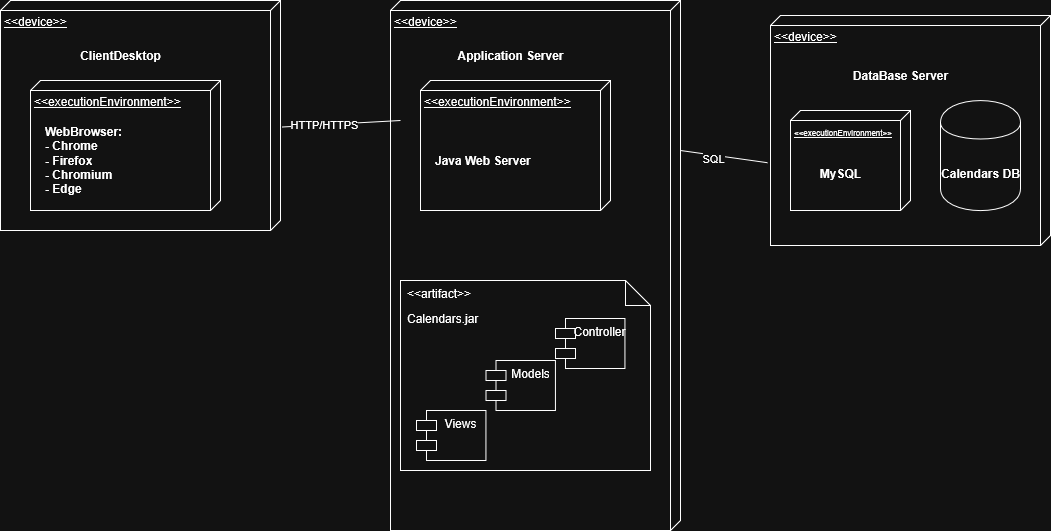

The diagram above was exported from draw.io. Its source (the exported page's mxGraphModel, read from the mxfile embedded in the PNG):
<mxGraphModel dx="1652" dy="938" grid="1" gridSize="10" guides="1" tooltips="1" connect="1" arrows="1" fold="1" page="1" pageScale="1" pageWidth="1169" pageHeight="827" math="0" shadow="0">
  <root>
    <mxCell id="0" />
    <mxCell id="1" parent="0" />
    <mxCell id="Qh9SNV62oLxCwzwCSYJ0-1" parent="1" style="verticalAlign=top;align=left;spacingTop=8;spacingLeft=2;spacingRight=12;shape=cube;size=10;direction=south;fontStyle=4;html=1;whiteSpace=wrap;" value="&amp;lt;&amp;lt;device&amp;gt;&amp;gt;" vertex="1">
      <mxGeometry height="230" width="280" x="70" y="70" as="geometry" />
    </mxCell>
    <mxCell id="Qh9SNV62oLxCwzwCSYJ0-2" parent="1" style="verticalAlign=top;align=left;spacingTop=8;spacingLeft=2;spacingRight=12;shape=cube;size=10;direction=south;fontStyle=4;html=1;whiteSpace=wrap;" value="&amp;lt;&amp;lt;executionEnvironment&amp;gt;&amp;gt;" vertex="1">
      <mxGeometry height="130" width="190" x="100" y="150" as="geometry" />
    </mxCell>
    <mxCell id="Qh9SNV62oLxCwzwCSYJ0-3" parent="1" style="text;align=center;fontStyle=1;verticalAlign=middle;spacingLeft=3;spacingRight=3;strokeColor=none;rotatable=0;points=[[0,0.5],[1,0.5]];portConstraint=eastwest;html=1;" value="ClientDesktop" vertex="1">
      <mxGeometry height="30" width="80" x="150" y="110" as="geometry" />
    </mxCell>
    <mxCell id="Qh9SNV62oLxCwzwCSYJ0-4" parent="1" style="text;align=left;fontStyle=1;verticalAlign=middle;spacingLeft=3;spacingRight=3;strokeColor=none;rotatable=0;points=[[0,0.5],[1,0.5]];portConstraint=eastwest;html=1;" value="&lt;div&gt;WebBrowser:&lt;/div&gt;&lt;div&gt;- Chrome&lt;/div&gt;&lt;div&gt;- Firefox&lt;/div&gt;&lt;div&gt;- Chromium&lt;/div&gt;&lt;div&gt;- Edge&lt;/div&gt;" vertex="1">
      <mxGeometry height="80" width="160" x="110" y="190" as="geometry" />
    </mxCell>
    <mxCell id="Qh9SNV62oLxCwzwCSYJ0-5" parent="1" style="verticalAlign=top;align=left;spacingTop=8;spacingLeft=2;spacingRight=12;shape=cube;size=10;direction=south;fontStyle=4;html=1;whiteSpace=wrap;" value="&amp;lt;&amp;lt;device&amp;gt;&amp;gt;" vertex="1">
      <mxGeometry height="530" width="290" x="460" y="70" as="geometry" />
    </mxCell>
    <mxCell id="Qh9SNV62oLxCwzwCSYJ0-6" parent="1" style="verticalAlign=top;align=left;spacingTop=8;spacingLeft=2;spacingRight=12;shape=cube;size=10;direction=south;fontStyle=4;html=1;whiteSpace=wrap;" value="&amp;lt;&amp;lt;executionEnvironment&amp;gt;&amp;gt;" vertex="1">
      <mxGeometry height="130" width="190" x="490" y="150" as="geometry" />
    </mxCell>
    <mxCell id="Qh9SNV62oLxCwzwCSYJ0-7" parent="1" style="text;align=center;fontStyle=1;verticalAlign=middle;spacingLeft=3;spacingRight=3;strokeColor=none;rotatable=0;points=[[0,0.5],[1,0.5]];portConstraint=eastwest;html=1;" value="Application Server" vertex="1">
      <mxGeometry height="30" width="80" x="540" y="110" as="geometry" />
    </mxCell>
    <mxCell id="Qh9SNV62oLxCwzwCSYJ0-8" parent="1" style="text;align=left;fontStyle=1;verticalAlign=middle;spacingLeft=3;spacingRight=3;strokeColor=none;rotatable=0;points=[[0,0.5],[1,0.5]];portConstraint=eastwest;html=1;" value="Java Web Server" vertex="1">
      <mxGeometry height="80" width="160" x="500" y="190" as="geometry" />
    </mxCell>
    <mxCell id="Qh9SNV62oLxCwzwCSYJ0-9" parent="1" style="shape=note2;boundedLbl=1;whiteSpace=wrap;html=1;size=25;verticalAlign=top;align=left;spacingLeft=5;whiteSpace=wrap;" value="Calendars.jar" vertex="1">
      <mxGeometry height="190" width="250" x="470" y="350" as="geometry" />
    </mxCell>
    <mxCell id="Qh9SNV62oLxCwzwCSYJ0-10" parent="Qh9SNV62oLxCwzwCSYJ0-9" style="resizeWidth=1;part=1;html=1;strokeColor=none;fillColor=none;align=left;spacingLeft=5;whiteSpace=wrap;" value="&amp;lt;&amp;lt;artifact&amp;gt;&amp;gt;" vertex="1">
      <mxGeometry height="25" relative="1" width="250" as="geometry" />
    </mxCell>
    <mxCell id="Qh9SNV62oLxCwzwCSYJ0-11" parent="Qh9SNV62oLxCwzwCSYJ0-9" style="shape=module;align=left;spacingLeft=20;align=center;verticalAlign=top;whiteSpace=wrap;html=1;" value="Models" vertex="1">
      <mxGeometry height="50" width="69.44444444444444" x="85.55666666666667" y="80" as="geometry" />
    </mxCell>
    <mxCell id="Qh9SNV62oLxCwzwCSYJ0-12" parent="Qh9SNV62oLxCwzwCSYJ0-9" style="shape=module;align=left;spacingLeft=20;align=center;verticalAlign=top;whiteSpace=wrap;html=1;" value="Controller" vertex="1">
      <mxGeometry height="50" width="69.44444444444444" x="155.00333333333333" y="38" as="geometry" />
    </mxCell>
    <mxCell id="Qh9SNV62oLxCwzwCSYJ0-13" parent="Qh9SNV62oLxCwzwCSYJ0-9" style="shape=module;align=left;spacingLeft=20;align=center;verticalAlign=top;whiteSpace=wrap;html=1;" value="Views" vertex="1">
      <mxGeometry height="50" width="69.44444444444444" x="16.116666666666667" y="130" as="geometry" />
    </mxCell>
    <mxCell id="Qh9SNV62oLxCwzwCSYJ0-14" parent="1" style="verticalAlign=top;align=left;spacingTop=8;spacingLeft=2;spacingRight=12;shape=cube;size=10;direction=south;fontStyle=4;html=1;whiteSpace=wrap;" value="&amp;lt;&amp;lt;device&amp;gt;&amp;gt;" vertex="1">
      <mxGeometry height="230" width="280" x="840" y="85" as="geometry" />
    </mxCell>
    <mxCell id="Qh9SNV62oLxCwzwCSYJ0-15" parent="1" style="verticalAlign=top;align=left;spacingTop=8;spacingLeft=2;spacingRight=12;shape=cube;size=10;direction=south;fontStyle=4;html=1;whiteSpace=wrap;" value="&lt;font style=&quot;font-size: 8px;&quot;&gt;&amp;lt;&amp;lt;executionEnvironment&amp;gt;&amp;gt;&lt;/font&gt;" vertex="1">
      <mxGeometry height="100" width="120" x="860" y="180" as="geometry" />
    </mxCell>
    <mxCell id="Qh9SNV62oLxCwzwCSYJ0-16" parent="1" style="text;align=center;fontStyle=1;verticalAlign=middle;spacingLeft=3;spacingRight=3;strokeColor=none;rotatable=0;points=[[0,0.5],[1,0.5]];portConstraint=eastwest;html=1;" value="DataBase Server" vertex="1">
      <mxGeometry height="30" width="80" x="930" y="130" as="geometry" />
    </mxCell>
    <mxCell id="Qh9SNV62oLxCwzwCSYJ0-17" parent="1" style="text;align=center;fontStyle=1;verticalAlign=middle;spacingLeft=3;spacingRight=3;strokeColor=none;rotatable=0;points=[[0,0.5],[1,0.5]];portConstraint=eastwest;html=1;" value="MySQL" vertex="1">
      <mxGeometry height="35" width="60" x="880" y="225" as="geometry" />
    </mxCell>
    <mxCell id="Qh9SNV62oLxCwzwCSYJ0-19" parent="1" style="shape=cylinder;whiteSpace=wrap;html=1;boundedLbl=1;backgroundOutline=1;" value="" vertex="1">
      <mxGeometry height="110" width="80" x="1010" y="170" as="geometry" />
    </mxCell>
    <mxCell id="Qh9SNV62oLxCwzwCSYJ0-20" parent="1" style="text;align=center;fontStyle=1;verticalAlign=middle;spacingLeft=3;spacingRight=3;strokeColor=none;rotatable=0;points=[[0,0.5],[1,0.5]];portConstraint=eastwest;html=1;" value="Calendars DB" vertex="1">
      <mxGeometry height="35" width="60" x="1020" y="225" as="geometry" />
    </mxCell>
    <mxCell id="Qh9SNV62oLxCwzwCSYJ0-21" edge="1" parent="1" source="Qh9SNV62oLxCwzwCSYJ0-1" style="endArrow=none;html=1;rounded=0;exitX=0.55;exitY=-0.007;exitDx=0;exitDy=0;exitPerimeter=0;entryX=0;entryY=0;entryDx=120;entryDy=280;entryPerimeter=0;" target="Qh9SNV62oLxCwzwCSYJ0-5" value="">
      <mxGeometry height="50" relative="1" width="50" as="geometry">
        <mxPoint x="370" y="190" as="sourcePoint" />
        <mxPoint x="420" y="140" as="targetPoint" />
      </mxGeometry>
    </mxCell>
    <mxCell id="Qh9SNV62oLxCwzwCSYJ0-23" connectable="0" parent="Qh9SNV62oLxCwzwCSYJ0-21" style="edgeLabel;html=1;align=center;verticalAlign=middle;resizable=0;points=[];" value="HTTP/HTTPS" vertex="1">
      <mxGeometry relative="1" x="-0.287" y="1" as="geometry">
        <mxPoint as="offset" />
      </mxGeometry>
    </mxCell>
    <mxCell id="Qh9SNV62oLxCwzwCSYJ0-24" edge="1" parent="1" style="endArrow=none;html=1;rounded=0;entryX=0.64;entryY=1.011;entryDx=0;entryDy=0;entryPerimeter=0;" target="Qh9SNV62oLxCwzwCSYJ0-14" value="">
      <mxGeometry height="50" relative="1" width="50" as="geometry">
        <mxPoint x="750" y="220" as="sourcePoint" />
        <mxPoint x="800" y="170" as="targetPoint" />
      </mxGeometry>
    </mxCell>
    <mxCell id="Qh9SNV62oLxCwzwCSYJ0-25" connectable="0" parent="Qh9SNV62oLxCwzwCSYJ0-24" style="edgeLabel;html=1;align=center;verticalAlign=middle;resizable=0;points=[];" value="SQL" vertex="1">
      <mxGeometry relative="1" x="-0.2277" y="-3" as="geometry">
        <mxPoint as="offset" />
      </mxGeometry>
    </mxCell>
  </root>
</mxGraphModel>